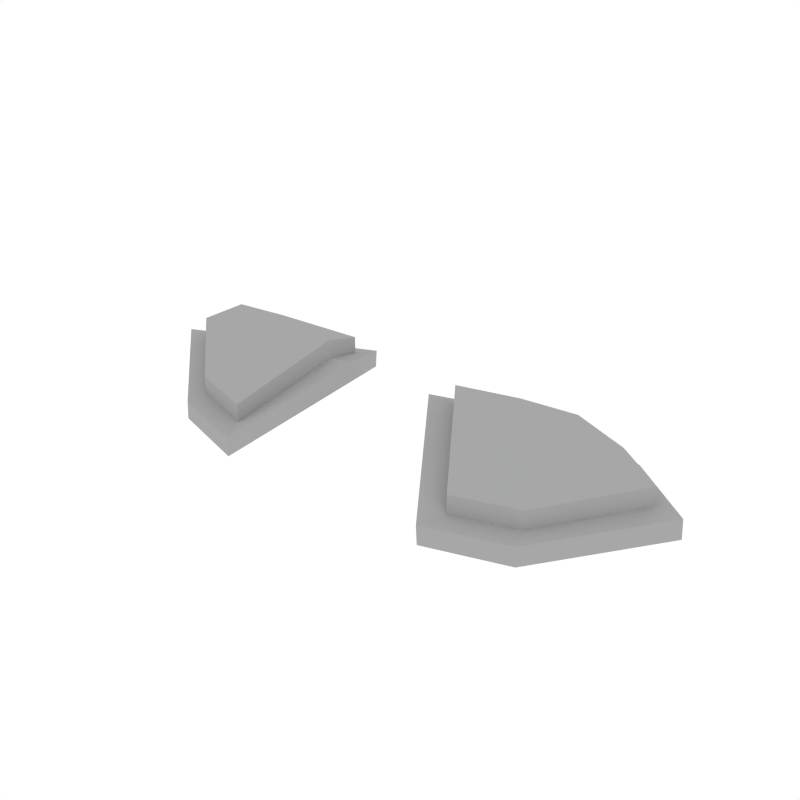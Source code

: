 # Source: ShoulderPads.blend  (saved by Blender 2.79.0; exported with 4.5.12 LTS)
import bpy
from mathutils import Matrix  # noqa: F401  (used for matrix-valued properties, if any)

bpy.ops.wm.read_factory_settings(use_empty=True)
scene = bpy.context.scene
scene.name = 'Scene'

# ---- collections
col_collection_1 = bpy.data.collections.new('Collection 1'); scene.collection.children.link(col_collection_1)

# ---- materials (node trees are filled in below, after node groups)
mat_grey = bpy.data.materials.new('Grey')
mat_grey.alpha_threshold = 0.0
mat_grey.use_transparent_shadow = False
mat_grey.diffuse_color = (0.3844, 0.3844, 0.3844, 1.0)
mat_grey.roughness = 0.5

# ---- material node trees

# ---- world
world_world = bpy.data.worlds.new('World'); scene.world = world_world
world_world.color = (1.0, 1.0, 1.0)
world_world.use_sun_shadow = False
world_world.sun_shadow_jitter_overblur = 0.0
world_world.cycles.sampling_method = 'NONE'
world_world.cycles.sample_map_resolution = 256

# ---- meshes
me_ncl1_29_000 = bpy.data.meshes.new('_ncl1_29.000')
me_ncl1_29_000.from_pydata([(0.3323, -0.06541, 0.1998), (0.6132, 0.4039, -0.02616), (0.8951, 0.2826, -0.02725), (0.8469, -0.3253, -0.03242), (0.9188, -0.0193, 0.1942), (1.184, -0.01066, 0.05208), (0.621, -0.0482, 0.2295), (0.5572, -0.4035, -0.04479), (0.3323, -0.06541, 0.1152), (0.6132, 0.4039, -0.1108), (0.8951, 0.2826, -0.1119), (0.8469, -0.3253, -0.1171), (1.184, -0.01066, -0.0326), (0.5572, -0.4035, -0.1295), (0.2167, -0.08324, 0.1305), (0.5739, 0.5136, -0.1238), (0.9324, 0.3593, -0.1251), (0.871, -0.4138, -0.1309), (1.299, -0.01362, -0.03579), (0.5026, -0.5132, -0.1448), (0.2217, -0.08369, 0.04581), (0.5788, 0.5132, -0.2085), (0.9373, 0.3589, -0.2097), (0.876, -0.4142, -0.2156), (1.304, -0.01407, -0.1205), (0.5076, -0.5136, -0.2295), (-0.3323, -0.06541, 0.1998), (-0.6132, 0.4039, -0.02616), (-0.8951, 0.2826, -0.02725), (-0.8469, -0.3253, -0.03242), (-0.9188, -0.0193, 0.1942), (-1.184, -0.01066, 0.05208), (-0.621, -0.0482, 0.2295), (-0.5572, -0.4035, -0.04479), (-0.3323, -0.06541, 0.1152), (-0.6132, 0.4039, -0.1108), (-0.8951, 0.2826, -0.1119), (-0.8469, -0.3253, -0.1171), (-1.184, -0.01066, -0.0326), (-0.5572, -0.4035, -0.1295), (-0.2167, -0.08324, 0.1305), (-0.5739, 0.5136, -0.1238), (-0.9324, 0.3593, -0.1251), (-0.871, -0.4138, -0.1309), (-1.299, -0.01362, -0.03579), (-0.5026, -0.5132, -0.1448), (-0.2217, -0.08369, 0.04581), (-0.5788, 0.5132, -0.2085), (-0.9373, 0.3589, -0.2097), (-0.876, -0.4142, -0.2156), (-1.304, -0.01407, -0.1205), (-0.5076, -0.5136, -0.2295)], [], [(1, 0, 6), (2, 4, 5), (4, 3, 5), (2, 1, 6, 4), (7, 3, 4, 6), (0, 7, 6), (3, 7, 13, 11), (2, 5, 12, 10), (7, 0, 8, 13), (0, 1, 9, 8), (5, 3, 11, 12), (1, 2, 10, 9), (13, 8, 14, 19), (10, 12, 18, 16), (8, 9, 15, 14), (12, 11, 17, 18), (9, 10, 16, 15), (11, 13, 19, 17), (18, 17, 23, 24), (15, 16, 22, 21), (17, 19, 25, 23), (19, 14, 20, 25), (16, 18, 24, 22), (14, 15, 21, 20), (23, 25, 20, 21, 22, 24), (27, 32, 26), (28, 31, 30), (30, 31, 29), (28, 30, 32, 27), (33, 32, 30, 29), (26, 32, 33), (29, 37, 39, 33), (28, 36, 38, 31), (33, 39, 34, 26), (26, 34, 35, 27), (31, 38, 37, 29), (27, 35, 36, 28), (39, 45, 40, 34), (36, 42, 44, 38), (34, 40, 41, 35), (38, 44, 43, 37), (35, 41, 42, 36), (37, 43, 45, 39), (44, 50, 49, 43), (41, 47, 48, 42), (43, 49, 51, 45), (45, 51, 46, 40), (42, 48, 50, 44), (40, 46, 47, 41), (49, 50, 48, 47, 46, 51)])
_uv = me_ncl1_29_000.uv_layers.new(name='Texture_Projection1')
_uv.uv.foreach_set('vector', [0.0, 0.0, 0.0, 0.0, 0.0, 0.0, 0.0, 0.0, 0.0, 0.0, 0.0, 0.0, 0.0, 0.0, 0.0, 0.0, 0.0, 0.0, 0.0, 0.0, 0.0, 0.0, 0.0, 0.0, 0.0, 0.0, 0.0, 0.0, 0.0, 0.0, 0.0, 0.0, 0.0, 0.0, 0.0, 0.0, 0.0, 0.0, 0.0, 0.0, 0.0, 0.0, 0.0, 0.0, 0.0, 0.0, 0.0, 0.0, 0.0, 0.0, 0.0, 0.0, 0.0, 0.0, 0.0, 0.0, 0.0, 0.0, 0.0, 0.0, 0.0, 0.0, 0.0, 0.0, 0.0, 0.0, 0.0, 0.0, 0.0, 0.0, 0.0, 0.0, 0.0, 0.0, 0.0, 0.0, 0.0, 0.0, 0.0, 0.0, 0.0, 0.0, 0.0, 0.0, 0.0, 0.0, 0.0, 0.0, 0.0, 0.0, 0.0, 0.0, 0.0, 0.0, 0.0, 0.0, 0.0, 0.0, 0.0, 0.0, 0.0, 0.0, 0.0, 0.0, 0.0, 0.0, 0.0, 0.0, 0.0, 0.0, 0.0, 0.0, 0.0, 0.0, 0.0, 0.0, 0.0, 0.0, 0.0, 0.0, 0.0, 0.0, 0.0, 0.0, 0.0, 0.0, 0.0, 0.0, 0.0, 0.0, 0.0, 0.0, 0.0, 0.0, 0.0, 0.0, 0.0, 0.0, 0.0, 0.0, 0.0, 0.0, 0.0, 0.0, 0.0, 0.0, 0.0, 0.0, 0.0, 0.0, 0.0, 0.0, 0.0, 0.0, 0.0, 0.0, 0.0, 0.0, 0.0, 0.0, 0.0, 0.0, 0.0, 0.0, 0.0, 0.0, 0.0, 0.0, 0.0, 0.0, 0.0, 0.0, 0.0, 0.0, 0.0, 0.0, 0.0, 0.0, 0.0, 0.0, 0.0, 0.0, 0.0, 0.0, 0.0, 0.0, 0.0, 0.0, 0.0, 0.0, 0.0, 0.0, 0.0, 0.0, 0.0, 0.0, 0.0, 0.0, 0.0, 0.0, 0.0, 0.0, 0.0, 0.0, 0.0, 0.0, 0.0, 0.0, 0.0, 0.0, 0.0, 0.0, 0.0, 0.0, 0.0, 0.0, 0.0, 0.0, 0.0, 0.0, 0.0, 0.0, 0.0, 0.0, 0.0, 0.0, 0.0, 0.0, 0.0, 0.0, 0.0, 0.0, 0.0, 0.0, 0.0, 0.0, 0.0, 0.0, 0.0, 0.0, 0.0, 0.0, 0.0, 0.0, 0.0, 0.0, 0.0, 0.0, 0.0, 0.0, 0.0, 0.0, 0.0, 0.0, 0.0, 0.0, 0.0, 0.0, 0.0, 0.0, 0.0, 0.0, 0.0, 0.0, 0.0, 0.0, 0.0, 0.0, 0.0, 0.0, 0.0, 0.0, 0.0, 0.0, 0.0, 0.0, 0.0, 0.0, 0.0, 0.0, 0.0, 0.0, 0.0, 0.0, 0.0, 0.0, 0.0, 0.0, 0.0, 0.0, 0.0, 0.0, 0.0, 0.0, 0.0, 0.0, 0.0, 0.0, 0.0, 0.0, 0.0, 0.0, 0.0, 0.0, 0.0, 0.0, 0.0, 0.0, 0.0, 0.0, 0.0, 0.0, 0.0, 0.0, 0.0, 0.0, 0.0, 0.0, 0.0, 0.0, 0.0, 0.0, 0.0, 0.0, 0.0, 0.0, 0.0, 0.0, 0.0, 0.0, 0.0, 0.0, 0.0, 0.0, 0.0, 0.0, 0.0, 0.0, 0.0, 0.0, 0.0, 0.0, 0.0, 0.0, 0.0, 0.0, 0.0, 0.0, 0.0, 0.0, 0.0, 0.0, 0.0, 0.0, 0.0, 0.0, 0.0, 0.0, 0.0, 0.0, 0.0, 0.0, 0.0, 0.0, 0.0, 0.0, 0.0, 0.0, 0.0, 0.0, 0.0, 0.0, 0.0, 0.0, 0.0, 0.0, 0.0, 0.0, 0.0, 0.0, 0.0, 0.0, 0.0, 0.0, 0.0, 0.0, 0.0, 0.0, 0.0, 0.0, 0.0, 0.0])
_uv.active_render = True
_uv = me_ncl1_29_000.uv_layers.new(name='Texture_Projection')
_uv.uv.foreach_set('vector', [0.0, 0.0, 0.0, 0.0, 0.0, 0.0, 0.0, 0.0, 0.0, 0.0, 0.0, 0.0, 0.0, 0.0, 0.0, 0.0, 0.0, 0.0, 0.0, 0.0, 0.0, 0.0, 0.0, 0.0, 0.0, 0.0, 0.0, 0.0, 0.0, 0.0, 0.0, 0.0, 0.0, 0.0, 0.0, 0.0, 0.0, 0.0, 0.0, 0.0, 0.0, 0.0, 0.0, 0.0, 0.0, 0.0, 0.0, 0.0, 0.0, 0.0, 0.0, 0.0, 0.0, 0.0, 0.0, 0.0, 0.0, 0.0, 0.0, 0.0, 0.0, 0.0, 0.0, 0.0, 0.0, 0.0, 0.0, 0.0, 0.0, 0.0, 0.0, 0.0, 0.0, 0.0, 0.0, 0.0, 0.0, 0.0, 0.0, 0.0, 0.0, 0.0, 0.0, 0.0, 0.0, 0.0, 0.0, 0.0, 0.0, 0.0, 0.0, 0.0, 0.0, 0.0, 0.0, 0.0, 0.0, 0.0, 0.0, 0.0, 0.0, 0.0, 0.0, 0.0, 0.0, 0.0, 0.0, 0.0, 0.0, 0.0, 0.0, 0.0, 0.0, 0.0, 0.0, 0.0, 0.0, 0.0, 0.0, 0.0, 0.0, 0.0, 0.0, 0.0, 0.0, 0.0, 0.0, 0.0, 0.0, 0.0, 0.0, 0.0, 0.0, 0.0, 0.0, 0.0, 0.0, 0.0, 0.0, 0.0, 0.0, 0.0, 0.0, 0.0, 0.0, 0.0, 0.0, 0.0, 0.0, 0.0, 0.0, 0.0, 0.0, 0.0, 0.0, 0.0, 0.0, 0.0, 0.0, 0.0, 0.0, 0.0, 0.0, 0.0, 0.0, 0.0, 0.0, 0.0, 0.0, 0.0, 0.0, 0.0, 0.0, 0.0, 0.0, 0.0, 0.0, 0.0, 0.0, 0.0, 0.0, 0.0, 0.0, 0.0, 0.0, 0.0, 0.0, 0.0, 0.0, 0.0, 0.0, 0.0, 0.0, 0.0, 0.0, 0.0, 0.0, 0.0, 0.0, 0.0, 0.0, 0.0, 0.0, 0.0, 0.0, 0.0, 0.0, 0.0, 0.0, 0.0, 0.0, 0.0, 0.0, 0.0, 0.0, 0.0, 0.0, 0.0, 0.0, 0.0, 0.0, 0.0, 0.0, 0.0, 0.0, 0.0, 0.0, 0.0, 0.0, 0.0, 0.0, 0.0, 0.0, 0.0, 0.0, 0.0, 0.0, 0.0, 0.0, 0.0, 0.0, 0.0, 0.0, 0.0, 0.0, 0.0, 0.0, 0.0, 0.0, 0.0, 0.0, 0.0, 0.0, 0.0, 0.0, 0.0, 0.0, 0.0, 0.0, 0.0, 0.0, 0.0, 0.0, 0.0, 0.0, 0.0, 0.0, 0.0, 0.0, 0.0, 0.0, 0.0, 0.0, 0.0, 0.0, 0.0, 0.0, 0.0, 0.0, 0.0, 0.0, 0.0, 0.0, 0.0, 0.0, 0.0, 0.0, 0.0, 0.0, 0.0, 0.0, 0.0, 0.0, 0.0, 0.0, 0.0, 0.0, 0.0, 0.0, 0.0, 0.0, 0.0, 0.0, 0.0, 0.0, 0.0, 0.0, 0.0, 0.0, 0.0, 0.0, 0.0, 0.0, 0.0, 0.0, 0.0, 0.0, 0.0, 0.0, 0.0, 0.0, 0.0, 0.0, 0.0, 0.0, 0.0, 0.0, 0.0, 0.0, 0.0, 0.0, 0.0, 0.0, 0.0, 0.0, 0.0, 0.0, 0.0, 0.0, 0.0, 0.0, 0.0, 0.0, 0.0, 0.0, 0.0, 0.0, 0.0, 0.0, 0.0, 0.0, 0.0, 0.0, 0.0, 0.0, 0.0, 0.0, 0.0, 0.0, 0.0, 0.0, 0.0, 0.0, 0.0, 0.0, 0.0, 0.0, 0.0, 0.0, 0.0, 0.0, 0.0, 0.0, 0.0, 0.0, 0.0, 0.0, 0.0, 0.0, 0.0, 0.0, 0.0, 0.0, 0.0, 0.0, 0.0, 0.0, 0.0, 0.0, 0.0, 0.0, 0.0])
me_ncl1_29_000.materials.append(mat_grey)
me_ncl1_29_000.use_remesh_preserve_volume = False
me_ncl1_29_000.use_remesh_preserve_attributes = False
me_ncl1_29_000.use_mirror_vertex_groups = False
me_ncl1_29_000.update()
me_ncl1_29_000.normals_split_custom_set([tuple(v) for v in zip(*[iter([-0.1179, 0.4872, 0.8653, -0.1179, 0.4872, 0.8653, -0.1179, 0.4872, 0.8653, 0.3751, 0.5672, 0.7332, 0.3751, 0.5672, 0.7332, 0.3751, 0.5672, 0.7332, 0.3917, -0.6052, 0.693, 0.3917, -0.6052, 0.693, 0.3917, -0.6052, 0.693, 0.1374, 0.5337, 0.8344, 0.1374, 0.5337, 0.8344, 0.1374, 0.5337, 0.8344, 0.1374, 0.5337, 0.8344, 0.1425, -0.616, 0.7747, 0.1425, -0.616, 0.7747, 0.1425, -0.616, 0.7747, 0.1425, -0.616, 0.7747, -0.04548, -0.6053, 0.7947, -0.04548, -0.6053, 0.7947, -0.04548, -0.6053, 0.7947, 0.2604, -0.9655, 0.0, 0.2604, -0.9655, 0.0, 0.2604, -0.9655, 0.0, 0.2604, -0.9655, 0.0, 0.7129, 0.7012, 0.0, 0.7129, 0.7012, 0.0, 0.7129, 0.7012, 0.0, 0.7129, 0.7012, 0.0, -0.8326, -0.5538, 0.0, -0.8326, -0.5538, 0.0, -0.8326, -0.5538, 0.0, -0.8326, -0.5538, 0.0, -0.8581, 0.5135, 0.0, -0.8581, 0.5135, 0.0, -0.8581, 0.5135, 0.0, -0.8581, 0.5135, 0.0, 0.6828, -0.7306, 0.0, 0.6828, -0.7306, 0.0, 0.6828, -0.7306, 0.0, 0.6828, -0.7306, 0.0, 0.3953, 0.9185, 0.0, 0.3953, 0.9185, 0.0, 0.3953, 0.9185, 0.0, 0.3953, 0.9185, 0.0, 0.2948, -0.3934, 0.8708, 0.2948, -0.3934, 0.8708, 0.2948, -0.3934, 0.8708, 0.2948, -0.3934, 0.8708, -0.01015, 0.2359, 0.9717, -0.01015, 0.2359, 0.9717, -0.01015, 0.2359, 0.9717, -0.01015, 0.2359, 0.9717, 0.1942, 0.304, 0.9327, 0.1942, 0.304, 0.9327, 0.1942, 0.304, 0.9327, 0.1942, 0.304, 0.9327, -0.02466, -0.2187, 0.9755, -0.02466, -0.2187, 0.9755, -0.02466, -0.2187, 0.9755, -0.02466, -0.2187, 0.9755, 0.06344, 0.1391, 0.9882, 0.06344, 0.1391, 0.9882, 0.06344, 0.1391, 0.9882, 0.06344, 0.1391, 0.9882, -0.0003404, -0.1452, 0.9894, -0.0003404, -0.1452, 0.9894, -0.0003404, -0.1452, 0.9894, -0.0003404, -0.1452, 0.9894, 0.677, -0.7347, 0.04358, 0.677, -0.7347, 0.04358, 0.677, -0.7347, 0.04358, 0.677, -0.7347, 0.04358, 0.3953, 0.9184, 0.01835, 0.3953, 0.9184, 0.01835, 0.3953, 0.9184, 0.01835, 0.3953, 0.9184, 0.01835, 0.2596, -0.9655, 0.02031, 0.2596, -0.9655, 0.02031, 0.2596, -0.9655, 0.02031, 0.2596, -0.9655, 0.02031, -0.8453, -0.5323, -0.04678, -0.8453, -0.5323, -0.04678, -0.8453, -0.5323, -0.04678, -0.8453, -0.5323, -0.04678, 0.7079, 0.7053, 0.03781, 0.7079, 0.7053, 0.03781, 0.7079, 0.7053, 0.03781, 0.7079, 0.7053, 0.03781, -0.8667, 0.4959, -0.05345, -0.8667, 0.4959, -0.05345, -0.8667, 0.4959, -0.05345, -0.8667, 0.4959, -0.05345, -0.1461, 0.02392, -0.989, -0.1461, 0.02392, -0.989, -0.1461, 0.02392, -0.989, -0.1461, 0.02392, -0.989, -0.1461, 0.02392, -0.989, -0.1461, 0.02392, -0.989, 0.1179, 0.4872, 0.8653, 0.1179, 0.4872, 0.8653, 0.1179, 0.4872, 0.8653, -0.3751, 0.5672, 0.7332, -0.3751, 0.5672, 0.7332, -0.3751, 0.5672, 0.7332, -0.3917, -0.6052, 0.693, -0.3917, -0.6052, 0.693, -0.3917, -0.6052, 0.693, -0.1374, 0.5337, 0.8344, -0.1374, 0.5337, 0.8344, -0.1374, 0.5337, 0.8344, -0.1374, 0.5337, 0.8344, -0.1425, -0.616, 0.7747, -0.1425, -0.616, 0.7747, -0.1425, -0.616, 0.7747, -0.1425, -0.616, 0.7747, 0.04548, -0.6053, 0.7947, 0.04548, -0.6053, 0.7947, 0.04548, -0.6053, 0.7947, -0.2604, -0.9655, 0.0, -0.2604, -0.9655, 0.0, -0.2604, -0.9655, 0.0, -0.2604, -0.9655, 0.0, -0.7129, 0.7012, 0.0, -0.7129, 0.7012, 0.0, -0.7129, 0.7012, 0.0, -0.7129, 0.7012, 0.0, 0.8326, -0.5538, 0.0, 0.8326, -0.5538, 0.0, 0.8326, -0.5538, 0.0, 0.8326, -0.5538, 0.0, 0.8581, 0.5135, 0.0, 0.8581, 0.5135, 0.0, 0.8581, 0.5135, 0.0, 0.8581, 0.5135, 0.0, -0.6828, -0.7306, 0.0, -0.6828, -0.7306, 0.0, -0.6828, -0.7306, 0.0, -0.6828, -0.7306, 0.0, -0.3953, 0.9185, 0.0, -0.3953, 0.9185, 0.0, -0.3953, 0.9185, 0.0, -0.3953, 0.9185, 0.0, -0.2948, -0.3934, 0.8708, -0.2948, -0.3934, 0.8708, -0.2948, -0.3934, 0.8708, -0.2948, -0.3934, 0.8708, 0.01015, 0.2359, 0.9717, 0.01015, 0.2359, 0.9717, 0.01015, 0.2359, 0.9717, 0.01015, 0.2359, 0.9717, -0.1942, 0.304, 0.9327, -0.1942, 0.304, 0.9327, -0.1942, 0.304, 0.9327, -0.1942, 0.304, 0.9327, 0.02466, -0.2187, 0.9755, 0.02466, -0.2187, 0.9755, 0.02466, -0.2187, 0.9755, 0.02466, -0.2187, 0.9755, -0.06344, 0.1391, 0.9882, -0.06344, 0.1391, 0.9882, -0.06344, 0.1391, 0.9882, -0.06344, 0.1391, 0.9882, 0.0003404, -0.1452, 0.9894, 0.0003404, -0.1452, 0.9894, 0.0003404, -0.1452, 0.9894, 0.0003404, -0.1452, 0.9894, -0.677, -0.7347, 0.04358, -0.677, -0.7347, 0.04358, -0.677, -0.7347, 0.04358, -0.677, -0.7347, 0.04358, -0.3953, 0.9184, 0.01835, -0.3953, 0.9184, 0.01835, -0.3953, 0.9184, 0.01835, -0.3953, 0.9184, 0.01835, -0.2596, -0.9655, 0.02031, -0.2596, -0.9655, 0.02031, -0.2596, -0.9655, 0.02031, -0.2596, -0.9655, 0.02031, 0.8453, -0.5323, -0.04678, 0.8453, -0.5323, -0.04678, 0.8453, -0.5323, -0.04678, 0.8453, -0.5323, -0.04678, -0.7079, 0.7053, 0.03781, -0.7079, 0.7053, 0.03781, -0.7079, 0.7053, 0.03781, -0.7079, 0.7053, 0.03781, 0.8667, 0.4959, -0.05345, 0.8667, 0.4959, -0.05345, 0.8667, 0.4959, -0.05345, 0.8667, 0.4959, -0.05345, 0.1461, 0.02392, -0.989, 0.1461, 0.02392, -0.989, 0.1461, 0.02392, -0.989, 0.1461, 0.02392, -0.989, 0.1461, 0.02392, -0.989, 0.1461, 0.02392, -0.989])] * 3)])

# ---- objects
ob_shoulderpads = bpy.data.objects.new('ShoulderPads', me_ncl1_29_000)

# ---- transforms, parenting, visibility, modifiers, constraints
ob_shoulderpads.location = (0.0, 0.0, 0.0)
ob_shoulderpads.color = (0.8, 0.8, 0.8, 1.0)
ob_shoulderpads.lineart.crease_threshold = 0.0

# ---- collection membership
col_collection_1.objects.link(ob_shoulderpads)

# ---- scene / render settings (as saved in the file)
scene.frame_start = 1; scene.frame_end = 250; scene.frame_set(0)
scene.render.engine = 'BLENDER_EEVEE_NEXT'
scene.render.resolution_x = 1000
scene.render.resolution_y = 1000
scene.render.dither_intensity = 0.0
scene.cycles.samples = 200
scene.cycles.sampling_pattern = 'TABULATED_SOBOL'
scene.cycles.light_sampling_threshold = 0.0
scene.cycles.use_adaptive_sampling = False
scene.cycles.use_light_tree = False
scene.cycles.caustics_reflective = False
scene.cycles.caustics_refractive = False
scene.cycles.blur_glossy = 0.0
scene.cycles.max_bounces = 2
scene.cycles.pixel_filter_type = 'GAUSSIAN'
scene.cycles.sample_clamp_indirect = 0.0
scene.view_settings.view_transform = 'Standard'
bpy.context.view_layer.update()

# ---- added for rendering (the .blend has no active camera): camera
cam_auto = bpy.data.cameras.new('AutoCamera')
cam_auto.lens = 50.0
cam_auto.sensor_width = 36.0
cam_auto.clip_end = 1000.0
ob_auto_camera = bpy.data.objects.new('AutoCamera', cam_auto)
scene.collection.objects.link(ob_auto_camera)
ob_auto_camera.location = (2.62819, -3.15383, 2.10256)
ob_auto_camera.rotation_euler = (1.09748, -7.21219e-08, 0.694738)
scene.camera = ob_auto_camera
bpy.context.view_layer.update()
